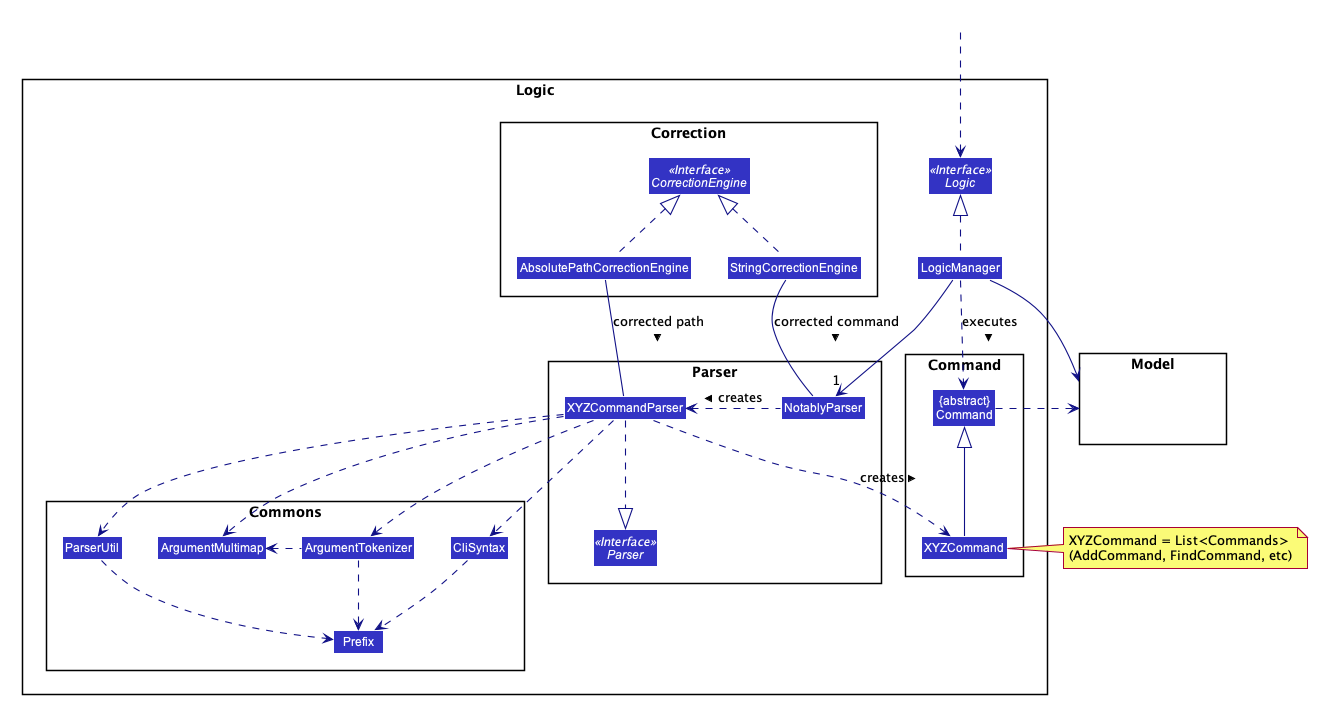

The diagram above was rendered by PlantUML. Its source (embedded in the PNG):
@startuml








skinparam BackgroundColor #FFFFFFF

skinparam Shadowing false

skinparam Class {
    FontColor #FFFFFF
    BorderThickness 1
    BorderColor #FFFFFF
    StereotypeFontColor #FFFFFF
    FontName Arial
}

skinparam Actor {
    BorderColor #000000
    Color #000000
    FontName Arial
}

skinparam Sequence {
    MessageAlign center
    BoxFontSize 15
    BoxPadding 0
    BoxFontColor #FFFFFF
    FontName Arial
}

skinparam Participant {
    FontColor #FFFFFFF
    Padding 20
}

skinparam MinClassWidth 50
skinparam ParticipantPadding 10
skinparam Shadowing false
skinparam DefaultTextAlignment center
skinparam packageStyle Rectangle

hide footbox
hide members
hide circle
skinparam arrowThickness 1.1
skinparam arrowColor #101086
skinparam classBackgroundColor #3333C4

package Logic {

package Parser {
Interface Parser <<Interface>>
Class NotablyParser
Class XYZCommandParser
}

package Commons {
Class CliSyntax
Class ParserUtil
Class ArgumentMultimap
Class ArgumentTokenizer
Class Prefix
}

package Command {
Class XYZCommand
Class "{abstract}\nCommand" as Command
}

package Correction {
Interface CorrectionEngine <<Interface>>
class AbsolutePathCorrectionEngine
class StringCorrectionEngine
}

Interface Logic <<Interface>>
Class LogicManager
}


package Model{
Class HiddenModel #FFFFFF
}

Class HiddenOutside #FFFFFF
HiddenOutside ..> Logic

LogicManager .up.|> Logic
LogicManager -->"1" NotablyParser
NotablyParser .left.> XYZCommandParser: creates >
NotablyParser -up- StringCorrectionEngine : corrected command <
AbsolutePathCorrectionEngine .up.|> CorrectionEngine
StringCorrectionEngine .up.|> CorrectionEngine

XYZCommandParser ..> XYZCommand : creates >
XYZCommandParser -up- AbsolutePathCorrectionEngine : corrected path <
XYZCommandParser ..|> Parser
XYZCommandParser ..> ArgumentMultimap
XYZCommandParser ..> ArgumentTokenizer
ArgumentTokenizer .left.> ArgumentMultimap
XYZCommandParser ..> CliSyntax
CliSyntax ..> Prefix
XYZCommandParser ..> ParserUtil
ParserUtil .down.> Prefix
ArgumentTokenizer .down.> Prefix
XYZCommand -up-|> Command
LogicManager .down.> Command : executes >

LogicManager --> Model
Command .right.> Model
note right of XYZCommand: XYZCommand = List<Commands>\n(AddCommand, FindCommand, etc)

@enduml